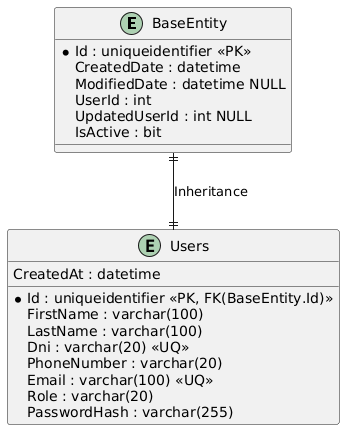

The diagram above was rendered by PlantUML. Its source (embedded in the PNG):
@startuml
entity "BaseEntity" as baseentity {
  * Id : uniqueidentifier <<PK>>
  CreatedDate : datetime
  ModifiedDate : datetime NULL
  UserId : int
  UpdatedUserId : int NULL
  IsActive : bit
}

entity "Users" as users {
  * Id : uniqueidentifier <<PK, FK(BaseEntity.Id)>>
  FirstName : varchar(100)
  LastName : varchar(100)
  Dni : varchar(20) <<UQ>>
  PhoneNumber : varchar(20)
  Email : varchar(100) <<UQ>>
  Role : varchar(20)
  CreatedAt : datetime
  PasswordHash : varchar(255)
}

baseentity ||--|| users : "Inheritance"
@enduml